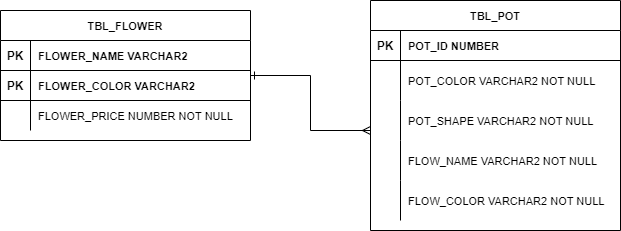

The diagram above was exported from draw.io. Its source (the exported page's mxGraphModel, read from the mxfile embedded in the PNG):
<mxGraphModel dx="1886" dy="606" grid="1" gridSize="10" guides="1" tooltips="1" connect="1" arrows="1" fold="1" page="1" pageScale="1" pageWidth="850" pageHeight="1100" math="0" shadow="0" extFonts="Permanent Marker^https://fonts.googleapis.com/css?family=Permanent+Marker">
  <root>
    <mxCell id="0" />
    <mxCell id="1" parent="0" />
    <mxCell id="ToSSo9FUdNHYnKwYYeRV-31" value="" style="edgeStyle=orthogonalEdgeStyle;rounded=0;orthogonalLoop=1;jettySize=auto;html=1;fontSize=11;entryX=0;entryY=0.75;entryDx=0;entryDy=0;entryPerimeter=0;startArrow=ERone;startFill=0;endArrow=ERmany;endFill=0;" edge="1" parent="1" source="C-vyLk0tnHw3VtMMgP7b-23" target="ToSSo9FUdNHYnKwYYeRV-32">
      <mxGeometry relative="1" as="geometry">
        <mxPoint x="170" y="230" as="targetPoint" />
      </mxGeometry>
    </mxCell>
    <mxCell id="C-vyLk0tnHw3VtMMgP7b-23" value="TBL_FLOWER" style="shape=table;startSize=30;container=1;collapsible=1;childLayout=tableLayout;fixedRows=1;rowLines=0;fontStyle=1;align=center;resizeLast=1;fontSize=11;" parent="1" vertex="1">
      <mxGeometry x="-190" y="190" width="250" height="130" as="geometry" />
    </mxCell>
    <mxCell id="C-vyLk0tnHw3VtMMgP7b-24" value="" style="shape=partialRectangle;collapsible=0;dropTarget=0;pointerEvents=0;fillColor=none;points=[[0,0.5],[1,0.5]];portConstraint=eastwest;top=0;left=0;right=0;bottom=1;" parent="C-vyLk0tnHw3VtMMgP7b-23" vertex="1">
      <mxGeometry y="30" width="250" height="30" as="geometry" />
    </mxCell>
    <mxCell id="C-vyLk0tnHw3VtMMgP7b-25" value="PK" style="shape=partialRectangle;overflow=hidden;connectable=0;fillColor=none;top=0;left=0;bottom=0;right=0;fontStyle=1;" parent="C-vyLk0tnHw3VtMMgP7b-24" vertex="1">
      <mxGeometry width="30" height="30" as="geometry">
        <mxRectangle width="30" height="30" as="alternateBounds" />
      </mxGeometry>
    </mxCell>
    <mxCell id="C-vyLk0tnHw3VtMMgP7b-26" value="FLOWER_NAME VARCHAR2" style="shape=partialRectangle;overflow=hidden;connectable=0;fillColor=none;top=0;left=0;bottom=0;right=0;align=left;spacingLeft=6;fontStyle=1;fontSize=11;" parent="C-vyLk0tnHw3VtMMgP7b-24" vertex="1">
      <mxGeometry x="30" width="220" height="30" as="geometry">
        <mxRectangle width="220" height="30" as="alternateBounds" />
      </mxGeometry>
    </mxCell>
    <mxCell id="ToSSo9FUdNHYnKwYYeRV-11" value="" style="shape=partialRectangle;collapsible=0;dropTarget=0;pointerEvents=0;fillColor=none;points=[[0,0.5],[1,0.5]];portConstraint=eastwest;top=0;left=0;right=0;bottom=1;" vertex="1" parent="C-vyLk0tnHw3VtMMgP7b-23">
      <mxGeometry y="60" width="250" height="30" as="geometry" />
    </mxCell>
    <mxCell id="ToSSo9FUdNHYnKwYYeRV-12" value="PK" style="shape=partialRectangle;overflow=hidden;connectable=0;fillColor=none;top=0;left=0;bottom=0;right=0;fontStyle=1;" vertex="1" parent="ToSSo9FUdNHYnKwYYeRV-11">
      <mxGeometry width="30" height="30" as="geometry">
        <mxRectangle width="30" height="30" as="alternateBounds" />
      </mxGeometry>
    </mxCell>
    <mxCell id="ToSSo9FUdNHYnKwYYeRV-13" value="FLOWER_COLOR VARCHAR2" style="shape=partialRectangle;overflow=hidden;connectable=0;fillColor=none;top=0;left=0;bottom=0;right=0;align=left;spacingLeft=6;fontStyle=1;fontSize=11;" vertex="1" parent="ToSSo9FUdNHYnKwYYeRV-11">
      <mxGeometry x="30" width="220" height="30" as="geometry">
        <mxRectangle width="220" height="30" as="alternateBounds" />
      </mxGeometry>
    </mxCell>
    <mxCell id="C-vyLk0tnHw3VtMMgP7b-27" value="" style="shape=partialRectangle;collapsible=0;dropTarget=0;pointerEvents=0;fillColor=none;points=[[0,0.5],[1,0.5]];portConstraint=eastwest;top=0;left=0;right=0;bottom=0;" parent="C-vyLk0tnHw3VtMMgP7b-23" vertex="1">
      <mxGeometry y="90" width="250" height="30" as="geometry" />
    </mxCell>
    <mxCell id="C-vyLk0tnHw3VtMMgP7b-28" value="" style="shape=partialRectangle;overflow=hidden;connectable=0;fillColor=none;top=0;left=0;bottom=0;right=0;" parent="C-vyLk0tnHw3VtMMgP7b-27" vertex="1">
      <mxGeometry width="30" height="30" as="geometry">
        <mxRectangle width="30" height="30" as="alternateBounds" />
      </mxGeometry>
    </mxCell>
    <mxCell id="C-vyLk0tnHw3VtMMgP7b-29" value="FLOWER_PRICE NUMBER NOT NULL" style="shape=partialRectangle;overflow=hidden;connectable=0;fillColor=none;top=0;left=0;bottom=0;right=0;align=left;spacingLeft=6;fontSize=11;" parent="C-vyLk0tnHw3VtMMgP7b-27" vertex="1">
      <mxGeometry x="30" width="220" height="30" as="geometry">
        <mxRectangle width="220" height="30" as="alternateBounds" />
      </mxGeometry>
    </mxCell>
    <mxCell id="ToSSo9FUdNHYnKwYYeRV-21" value="TBL_POT" style="shape=table;startSize=30;container=1;collapsible=1;childLayout=tableLayout;fixedRows=1;rowLines=0;fontStyle=1;align=center;resizeLast=1;fontSize=11;" vertex="1" parent="1">
      <mxGeometry x="180" y="180" width="250" height="230" as="geometry" />
    </mxCell>
    <mxCell id="ToSSo9FUdNHYnKwYYeRV-22" value="" style="shape=partialRectangle;collapsible=0;dropTarget=0;pointerEvents=0;fillColor=none;points=[[0,0.5],[1,0.5]];portConstraint=eastwest;top=0;left=0;right=0;bottom=1;" vertex="1" parent="ToSSo9FUdNHYnKwYYeRV-21">
      <mxGeometry y="30" width="250" height="30" as="geometry" />
    </mxCell>
    <mxCell id="ToSSo9FUdNHYnKwYYeRV-23" value="PK" style="shape=partialRectangle;overflow=hidden;connectable=0;fillColor=none;top=0;left=0;bottom=0;right=0;fontStyle=1;" vertex="1" parent="ToSSo9FUdNHYnKwYYeRV-22">
      <mxGeometry width="30" height="30" as="geometry">
        <mxRectangle width="30" height="30" as="alternateBounds" />
      </mxGeometry>
    </mxCell>
    <mxCell id="ToSSo9FUdNHYnKwYYeRV-24" value="POT_ID NUMBER" style="shape=partialRectangle;overflow=hidden;connectable=0;fillColor=none;top=0;left=0;bottom=0;right=0;align=left;spacingLeft=6;fontStyle=1;fontSize=11;" vertex="1" parent="ToSSo9FUdNHYnKwYYeRV-22">
      <mxGeometry x="30" width="220" height="30" as="geometry">
        <mxRectangle width="220" height="30" as="alternateBounds" />
      </mxGeometry>
    </mxCell>
    <mxCell id="ToSSo9FUdNHYnKwYYeRV-35" value="" style="shape=partialRectangle;collapsible=0;dropTarget=0;pointerEvents=0;fillColor=none;points=[[0,0.5],[1,0.5]];portConstraint=eastwest;top=0;left=0;right=0;bottom=0;" vertex="1" parent="ToSSo9FUdNHYnKwYYeRV-21">
      <mxGeometry y="60" width="250" height="40" as="geometry" />
    </mxCell>
    <mxCell id="ToSSo9FUdNHYnKwYYeRV-36" value="" style="shape=partialRectangle;overflow=hidden;connectable=0;fillColor=none;top=0;left=0;bottom=0;right=0;" vertex="1" parent="ToSSo9FUdNHYnKwYYeRV-35">
      <mxGeometry width="30" height="40" as="geometry">
        <mxRectangle width="30" height="40" as="alternateBounds" />
      </mxGeometry>
    </mxCell>
    <mxCell id="ToSSo9FUdNHYnKwYYeRV-37" value="POT_COLOR VARCHAR2 NOT NULL" style="shape=partialRectangle;overflow=hidden;connectable=0;fillColor=none;top=0;left=0;bottom=0;right=0;align=left;spacingLeft=6;fontSize=11;" vertex="1" parent="ToSSo9FUdNHYnKwYYeRV-35">
      <mxGeometry x="30" width="220" height="40" as="geometry">
        <mxRectangle width="220" height="40" as="alternateBounds" />
      </mxGeometry>
    </mxCell>
    <mxCell id="ToSSo9FUdNHYnKwYYeRV-32" value="" style="shape=partialRectangle;collapsible=0;dropTarget=0;pointerEvents=0;fillColor=none;points=[[0,0.5],[1,0.5]];portConstraint=eastwest;top=0;left=0;right=0;bottom=0;" vertex="1" parent="ToSSo9FUdNHYnKwYYeRV-21">
      <mxGeometry y="100" width="250" height="40" as="geometry" />
    </mxCell>
    <mxCell id="ToSSo9FUdNHYnKwYYeRV-33" value="" style="shape=partialRectangle;overflow=hidden;connectable=0;fillColor=none;top=0;left=0;bottom=0;right=0;" vertex="1" parent="ToSSo9FUdNHYnKwYYeRV-32">
      <mxGeometry width="30" height="40" as="geometry">
        <mxRectangle width="30" height="40" as="alternateBounds" />
      </mxGeometry>
    </mxCell>
    <mxCell id="ToSSo9FUdNHYnKwYYeRV-34" value="POT_SHAPE VARCHAR2 NOT NULL" style="shape=partialRectangle;overflow=hidden;connectable=0;fillColor=none;top=0;left=0;bottom=0;right=0;align=left;spacingLeft=6;fontSize=11;" vertex="1" parent="ToSSo9FUdNHYnKwYYeRV-32">
      <mxGeometry x="30" width="220" height="40" as="geometry">
        <mxRectangle width="220" height="40" as="alternateBounds" />
      </mxGeometry>
    </mxCell>
    <mxCell id="ToSSo9FUdNHYnKwYYeRV-28" value="" style="shape=partialRectangle;collapsible=0;dropTarget=0;pointerEvents=0;fillColor=none;points=[[0,0.5],[1,0.5]];portConstraint=eastwest;top=0;left=0;right=0;bottom=0;" vertex="1" parent="ToSSo9FUdNHYnKwYYeRV-21">
      <mxGeometry y="140" width="250" height="40" as="geometry" />
    </mxCell>
    <mxCell id="ToSSo9FUdNHYnKwYYeRV-29" value="" style="shape=partialRectangle;overflow=hidden;connectable=0;fillColor=none;top=0;left=0;bottom=0;right=0;" vertex="1" parent="ToSSo9FUdNHYnKwYYeRV-28">
      <mxGeometry width="30" height="40" as="geometry">
        <mxRectangle width="30" height="40" as="alternateBounds" />
      </mxGeometry>
    </mxCell>
    <mxCell id="ToSSo9FUdNHYnKwYYeRV-30" value="FLOW_NAME VARCHAR2 NOT NULL" style="shape=partialRectangle;overflow=hidden;connectable=0;fillColor=none;top=0;left=0;bottom=0;right=0;align=left;spacingLeft=6;fontSize=11;" vertex="1" parent="ToSSo9FUdNHYnKwYYeRV-28">
      <mxGeometry x="30" width="220" height="40" as="geometry">
        <mxRectangle width="220" height="40" as="alternateBounds" />
      </mxGeometry>
    </mxCell>
    <mxCell id="ToSSo9FUdNHYnKwYYeRV-38" value="" style="shape=partialRectangle;collapsible=0;dropTarget=0;pointerEvents=0;fillColor=none;points=[[0,0.5],[1,0.5]];portConstraint=eastwest;top=0;left=0;right=0;bottom=0;" vertex="1" parent="ToSSo9FUdNHYnKwYYeRV-21">
      <mxGeometry y="180" width="250" height="40" as="geometry" />
    </mxCell>
    <mxCell id="ToSSo9FUdNHYnKwYYeRV-39" value="" style="shape=partialRectangle;overflow=hidden;connectable=0;fillColor=none;top=0;left=0;bottom=0;right=0;" vertex="1" parent="ToSSo9FUdNHYnKwYYeRV-38">
      <mxGeometry width="30" height="40" as="geometry">
        <mxRectangle width="30" height="40" as="alternateBounds" />
      </mxGeometry>
    </mxCell>
    <mxCell id="ToSSo9FUdNHYnKwYYeRV-40" value="FLOW_COLOR VARCHAR2 NOT NULL" style="shape=partialRectangle;overflow=hidden;connectable=0;fillColor=none;top=0;left=0;bottom=0;right=0;align=left;spacingLeft=6;fontSize=11;" vertex="1" parent="ToSSo9FUdNHYnKwYYeRV-38">
      <mxGeometry x="30" width="220" height="40" as="geometry">
        <mxRectangle width="220" height="40" as="alternateBounds" />
      </mxGeometry>
    </mxCell>
  </root>
</mxGraphModel>